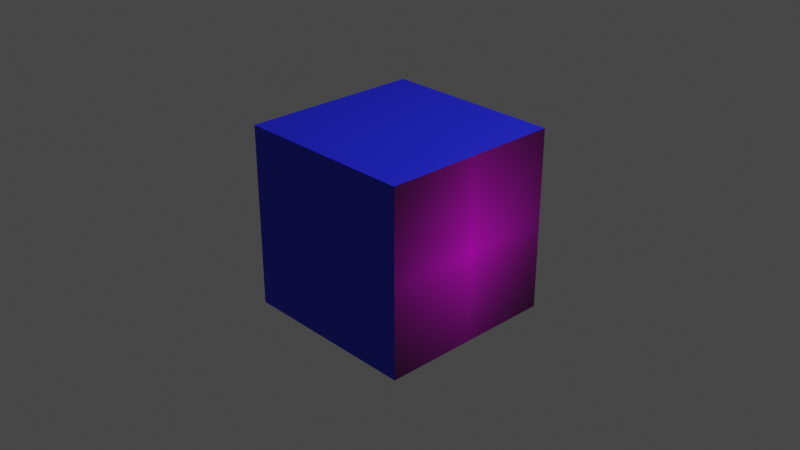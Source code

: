 # Source: cubo_test.blend  (saved by Blender 2.82.7; exported with 4.5.12 LTS)
import bpy
from mathutils import Matrix  # noqa: F401  (used for matrix-valued properties, if any)

bpy.ops.wm.read_factory_settings(use_empty=True)
scene = bpy.context.scene
scene.name = 'Scene'

# ---- collections
col_collection = bpy.data.collections.new('Collection'); scene.collection.children.link(col_collection)

# ---- images (referenced by path relative to the original .blend; pixels are not part of the script)
import os
ASSET_DIR = os.environ.get("B2B_ASSET_DIR", "")  # directory of the original .blend (textures are referenced by path, not embedded)
HERE = os.path.dirname(os.path.abspath(__file__))  # packed textures are extracted next to this script under _unpacked/

def load_image(name, relpath, width, height, colorspace="sRGB"):
    """Load a texture the original file referenced (path relative to the .blend, or extracted next to this script)."""
    p = next((c for c in (os.path.join(HERE, relpath), os.path.join(ASSET_DIR, relpath)) if relpath and os.path.exists(c)), "")
    if p:
        img = bpy.data.images.load(p, check_existing=True)
        img.name = name
    else:  # same state as the original file: an image datablock whose file is absent (Cycles renders it pink)
        img = bpy.data.images.new(name, width, height)
        img.source = "FILE"
        img.filepath = "//" + (relpath or name)
    img.colorspace_settings.name = colorspace
    return img
img_screenshot_2021_05_30_online_aruco_markers_generator_png = load_image('Screenshot_2021-05-30 Online ArUco markers generator.png', 'Screenshot_2021-05-30 Online ArUco markers generator.png', 1024, 1024, 'sRGB')

# ---- materials (node trees are filled in below, after node groups)
mat_material = bpy.data.materials.new('Material')
mat_material.alpha_threshold = 0.0
mat_material.use_transparent_shadow = False
mat_material.line_color = (0.0, 0.0, 0.0, 1.0)
mat_material_001 = bpy.data.materials.new('Material.001')
mat_material_001.use_transparent_shadow = False

# ---- material node trees
mat_material.use_nodes = True; mat_material.node_tree.nodes.clear()
_N = mat_material.node_tree.nodes; _L = mat_material.node_tree.links
n0 = _N.new('ShaderNodeOutputMaterial'); n0.name = 'Material Output'; n0.location = (300, 300)
n1 = _N.new('ShaderNodeBsdfPrincipled'); n1.name = 'Principled BSDF'; n1.location = (10, 300)
n1.distribution = 'GGX'
n1.subsurface_method = 'BURLEY'
n1.inputs[2].default_value = 0.4
n1.inputs[3].default_value = 1.45
n1.inputs[27].default_value = (0.0, 0.0, 0.0, 1.0)
n1.inputs[28].default_value = 1.0
n2 = _N.new('ShaderNodeTexImage'); n2.name = 'Image Texture'; n2.location = (-280, 280)
n2.image = img_screenshot_2021_05_30_online_aruco_markers_generator_png
n2.extension = 'CLIP'
_L.new(n1.outputs[0], n0.inputs[0])
_L.new(n2.outputs[0], n1.inputs[0])
n0.is_active_output = True
mat_material_001.use_nodes = True; mat_material_001.node_tree.nodes.clear()
_N = mat_material_001.node_tree.nodes; _L = mat_material_001.node_tree.links
n0 = _N.new('ShaderNodeOutputMaterial'); n0.name = 'Material Output'; n0.location = (300, 300)
n1 = _N.new('ShaderNodeBsdfPrincipled'); n1.name = 'Principled BSDF'; n1.location = (10, 300)
n1.distribution = 'GGX'
n1.subsurface_method = 'BURLEY'
n1.inputs[0].default_value = (0.01136, 0.01633, 0.8, 1.0)
n1.inputs[3].default_value = 1.45
n1.inputs[27].default_value = (0.0, 0.0, 0.0, 1.0)
n1.inputs[28].default_value = 1.0
_L.new(n1.outputs[0], n0.inputs[0])
n0.is_active_output = True

# ---- world
world_world = bpy.data.worlds.new('World'); scene.world = world_world
world_world.use_nodes = True; world_world.node_tree.nodes.clear()
_N = world_world.node_tree.nodes; _L = world_world.node_tree.links
n0 = _N.new('ShaderNodeOutputWorld'); n0.name = 'World Output'; n0.location = (300, 300)
n1 = _N.new('ShaderNodeBackground'); n1.name = 'Background'; n1.location = (10, 300)
n1.inputs[0].default_value = (0.05088, 0.05088, 0.05088, 1.0)
_L.new(n1.outputs[0], n0.inputs[0])
n0.is_active_output = True
world_world.color = (0.05088, 0.05088, 0.05088)
world_world.use_sun_shadow = False
world_world.sun_shadow_jitter_overblur = 0.0

# ---- cameras
cam_camera = bpy.data.cameras.new('Camera')
cam_camera.clip_end = 100.0
cam_camera.ortho_scale = 7.314

# ---- lights
light_light = bpy.data.lights.new('Light', 'POINT')
light_light.transmission_factor = 0.0
light_light.energy = 1000.0
light_light.shadow_soft_size = 0.1
light_light.shadow_maximum_resolution = 0.006
light_light.use_absolute_resolution = True

# ---- meshes
me_cube = bpy.data.meshes.new('Cube')
me_cube.from_pydata([(1.0, 1.0, 1.0), (1.0, 1.0, -1.0), (1.0, -1.0, 1.0), (1.0, -1.0, -1.0), (-1.0, 1.0, 1.0), (-1.0, 1.0, -1.0), (-1.0, -1.0, 1.0), (-1.0, -1.0, -1.0)], [], [(0, 4, 6, 2), (3, 2, 6, 7), (7, 6, 4, 5), (5, 1, 3, 7), (1, 0, 2, 3), (5, 4, 0, 1)])
me_cube.polygons.foreach_set('material_index', [1, 1, 1, 1, 0, 1])
_uv = me_cube.uv_layers.new(name='UVMap')
_uv.uv.foreach_set('vector', [9.998e-05, 0.0001003, 0.9999, 9.998e-05, 0.9999, 0.9999, 0.0001001, 0.9999, 9.998e-05, 0.9999, 0.0001001, 9.998e-05, 0.9999, 0.0001001, 0.9999, 0.9999, 0.9999, 0.0001001, 0.9999, 0.9999, 9.998e-05, 0.9999, 0.0001001, 9.998e-05, 9.998e-05, 0.0001001, 0.9999, 9.998e-05, 0.9999, 0.9999, 0.0001, 0.9999, 0.9999, 0.0001001, 0.9999, 0.9999, 0.0001001, 0.9999, 9.984e-05, 0.0001001, 0.9999, 0.0001001, 0.9999, 0.9999, 9.998e-05, 0.9999, 0.0001001, 9.998e-05])
me_cube.materials.append(mat_material)
me_cube.materials.append(mat_material_001)
me_cube.use_remesh_preserve_volume = False
me_cube.use_remesh_preserve_attributes = False
me_cube.use_mirror_vertex_groups = False
me_cube.update()

# ---- objects
ob_cube = bpy.data.objects.new('Cube', me_cube)
ob_light = bpy.data.objects.new('Light', light_light)
ob_camera = bpy.data.objects.new('Camera', cam_camera)

# ---- transforms, parenting, visibility, modifiers, constraints
ob_cube.location = (0.0, 0.0, 0.0)
ob_cube.lock_rotations_4d = False
ob_cube.empty_display_type = 'ARROWS'
ob_cube.lineart.crease_threshold = 0.0
ob_light.location = (4.076, 1.005, 5.904)
ob_light.rotation_euler = (0.6503, 0.05522, 1.866)
ob_light.lock_rotations_4d = False
ob_light.empty_display_type = 'ARROWS'
ob_light.color = (0.0, 0.0, 0.0, 0.0)
ob_light.lineart.crease_threshold = 0.0
ob_camera.location = (7.359, -6.926, 4.958)
ob_camera.rotation_euler = (1.109, 0.0, 0.8149)
ob_camera.lock_rotations_4d = False
ob_camera.empty_display_type = 'ARROWS'
ob_camera.color = (0.0, 0.0, 0.0, 0.0)
ob_camera.display_type = 'WIRE'
ob_camera.lineart.crease_threshold = 0.0

# ---- collection membership
col_collection.objects.link(ob_cube)
col_collection.objects.link(ob_light)
col_collection.objects.link(ob_camera)

# ---- scene / render settings (as saved in the file)
scene.camera = ob_camera
scene.frame_start = 1; scene.frame_end = 250; scene.frame_set(1)
scene.render.engine = 'BLENDER_EEVEE_NEXT'
scene.cycles.use_denoising = False
scene.cycles.samples = 128
scene.cycles.sampling_pattern = 'TABULATED_SOBOL'
scene.cycles.use_adaptive_sampling = False
scene.cycles.use_light_tree = False
scene.view_settings.view_transform = 'Filmic'
bpy.context.view_layer.update()
